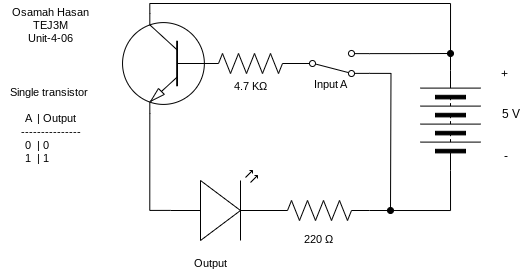

The diagram above was exported from draw.io. Its source (the exported page's mxGraphModel, read from the mxfile embedded in the PNG):
<mxGraphModel dx="695" dy="395" grid="1" gridSize="10" guides="1" tooltips="1" connect="1" arrows="1" fold="1" page="1" pageScale="1" pageWidth="827" pageHeight="1169" math="0" shadow="0">
  <root>
    <mxCell id="0" />
    <mxCell id="1" parent="0" />
    <mxCell id="2" value="" style="pointerEvents=1;verticalLabelPosition=bottom;shadow=0;dashed=0;align=center;html=1;verticalAlign=top;shape=mxgraph.electrical.miscellaneous.batteryStack;rotation=-90;" vertex="1" parent="1">
      <mxGeometry x="630" y="280" width="100" height="60" as="geometry" />
    </mxCell>
    <mxCell id="3" value="+" style="text;html=1;align=center;verticalAlign=middle;resizable=0;points=[];autosize=1;strokeColor=none;fillColor=none;" vertex="1" parent="1">
      <mxGeometry x="719" y="249" width="30" height="30" as="geometry" />
    </mxCell>
    <mxCell id="4" value="-" style="text;html=1;align=center;verticalAlign=middle;resizable=0;points=[];autosize=1;strokeColor=none;fillColor=none;" vertex="1" parent="1">
      <mxGeometry x="720" y="331" width="30" height="30" as="geometry" />
    </mxCell>
    <mxCell id="5" value="5 V" style="text;html=1;align=center;verticalAlign=middle;resizable=0;points=[];autosize=1;strokeColor=none;fillColor=none;" vertex="1" parent="1">
      <mxGeometry x="720" y="289" width="40" height="30" as="geometry" />
    </mxCell>
    <mxCell id="15" style="edgeStyle=orthogonalEdgeStyle;shape=connector;rounded=0;html=1;exitX=1;exitY=0.88;exitDx=0;exitDy=0;strokeColor=default;align=center;verticalAlign=middle;fontFamily=Helvetica;fontSize=11;fontColor=default;labelBackgroundColor=default;endArrow=oval;endFill=1;" edge="1" parent="1" source="6">
      <mxGeometry relative="1" as="geometry">
        <mxPoint x="620" y="400" as="targetPoint" />
      </mxGeometry>
    </mxCell>
    <mxCell id="16" style="edgeStyle=orthogonalEdgeStyle;shape=connector;rounded=0;html=1;exitX=1;exitY=0.12;exitDx=0;exitDy=0;strokeColor=default;align=center;verticalAlign=middle;fontFamily=Helvetica;fontSize=11;fontColor=default;labelBackgroundColor=default;endArrow=oval;endFill=1;" edge="1" parent="1" source="6">
      <mxGeometry relative="1" as="geometry">
        <mxPoint x="680" y="243" as="targetPoint" />
      </mxGeometry>
    </mxCell>
    <mxCell id="6" value="" style="html=1;shape=mxgraph.electrical.electro-mechanical.twoWaySwitch;aspect=fixed;elSwitchState=2;flipH=0;flipV=1;" vertex="1" parent="1">
      <mxGeometry x="524" y="240" width="75" height="26" as="geometry" />
    </mxCell>
    <mxCell id="7" value="" style="pointerEvents=1;verticalLabelPosition=bottom;shadow=0;dashed=0;align=center;html=1;verticalAlign=top;shape=mxgraph.electrical.resistors.resistor_2;" vertex="1" parent="1">
      <mxGeometry x="430" y="243" width="100" height="20" as="geometry" />
    </mxCell>
    <mxCell id="9" style="edgeStyle=orthogonalEdgeStyle;html=1;exitX=0.7;exitY=0;exitDx=0;exitDy=0;exitPerimeter=0;entryX=1;entryY=0.5;entryDx=0;entryDy=0;rounded=0;endArrow=none;endFill=0;" edge="1" parent="1" source="8" target="2">
      <mxGeometry relative="1" as="geometry" />
    </mxCell>
    <mxCell id="8" value="" style="verticalLabelPosition=bottom;shadow=0;dashed=0;align=center;html=1;verticalAlign=top;shape=mxgraph.electrical.transistors.npn_transistor_1;flipV=0;flipH=1;" vertex="1" parent="1">
      <mxGeometry x="350" y="203" width="95" height="100" as="geometry" />
    </mxCell>
    <mxCell id="10" value="" style="verticalLabelPosition=bottom;shadow=0;dashed=0;align=center;html=1;verticalAlign=top;shape=mxgraph.electrical.opto_electronics.led_2;pointerEvents=1;" vertex="1" parent="1">
      <mxGeometry x="400" y="360" width="100" height="70" as="geometry" />
    </mxCell>
    <mxCell id="14" style="edgeStyle=orthogonalEdgeStyle;shape=connector;rounded=0;html=1;exitX=1;exitY=0.5;exitDx=0;exitDy=0;exitPerimeter=0;entryX=0;entryY=0.5;entryDx=0;entryDy=0;strokeColor=default;align=center;verticalAlign=middle;fontFamily=Helvetica;fontSize=11;fontColor=default;labelBackgroundColor=default;endArrow=none;endFill=0;" edge="1" parent="1" source="11" target="2">
      <mxGeometry relative="1" as="geometry" />
    </mxCell>
    <mxCell id="11" value="" style="pointerEvents=1;verticalLabelPosition=bottom;shadow=0;dashed=0;align=center;html=1;verticalAlign=top;shape=mxgraph.electrical.resistors.resistor_2;" vertex="1" parent="1">
      <mxGeometry x="499" y="390" width="100" height="20" as="geometry" />
    </mxCell>
    <mxCell id="13" style="edgeStyle=orthogonalEdgeStyle;shape=connector;rounded=0;html=1;exitX=0.7;exitY=1;exitDx=0;exitDy=0;exitPerimeter=0;entryX=0;entryY=0.57;entryDx=0;entryDy=0;entryPerimeter=0;strokeColor=default;align=center;verticalAlign=middle;fontFamily=Helvetica;fontSize=11;fontColor=default;labelBackgroundColor=default;endArrow=none;endFill=0;" edge="1" parent="1" source="8" target="10">
      <mxGeometry relative="1" as="geometry" />
    </mxCell>
    <mxCell id="17" value="Input A" style="text;html=1;align=center;verticalAlign=middle;resizable=0;points=[];autosize=1;strokeColor=none;fillColor=none;fontFamily=Helvetica;fontSize=11;fontColor=default;labelBackgroundColor=default;" vertex="1" parent="1">
      <mxGeometry x="530" y="259" width="60" height="30" as="geometry" />
    </mxCell>
    <mxCell id="18" value="4.7 KΩ" style="text;html=1;align=center;verticalAlign=middle;resizable=0;points=[];autosize=1;strokeColor=none;fillColor=none;fontFamily=Helvetica;fontSize=11;fontColor=default;labelBackgroundColor=default;" vertex="1" parent="1">
      <mxGeometry x="450" y="261" width="60" height="30" as="geometry" />
    </mxCell>
    <mxCell id="19" value="Output" style="text;html=1;align=center;verticalAlign=middle;resizable=0;points=[];autosize=1;strokeColor=none;fillColor=none;fontFamily=Helvetica;fontSize=11;fontColor=default;labelBackgroundColor=default;" vertex="1" parent="1">
      <mxGeometry x="410" y="438" width="60" height="30" as="geometry" />
    </mxCell>
    <mxCell id="20" value="220&amp;nbsp;Ω" style="text;html=1;align=center;verticalAlign=middle;resizable=0;points=[];autosize=1;strokeColor=none;fillColor=none;fontFamily=Helvetica;fontSize=11;fontColor=default;labelBackgroundColor=default;" vertex="1" parent="1">
      <mxGeometry x="523" y="414" width="50" height="30" as="geometry" />
    </mxCell>
    <mxCell id="21" value="Osamah Hasan&lt;div&gt;TEJ3M&lt;/div&gt;&lt;div&gt;Unit-4-06&lt;/div&gt;" style="text;html=1;align=center;verticalAlign=middle;resizable=0;points=[];autosize=1;strokeColor=none;fillColor=none;fontFamily=Helvetica;fontSize=11;fontColor=default;labelBackgroundColor=default;" vertex="1" parent="1">
      <mxGeometry x="230" y="190" width="100" height="50" as="geometry" />
    </mxCell>
    <mxCell id="22" value="Single transistor&amp;nbsp;&lt;div&gt;&lt;br&gt;&lt;/div&gt;&lt;div&gt;A&amp;nbsp; | Output&lt;/div&gt;&lt;div&gt;---------------&lt;/div&gt;&lt;div&gt;0&amp;nbsp; | 0&amp;nbsp;&amp;nbsp;&lt;span style=&quot;color: rgb(63, 63, 63); background-color: light-dark(#ffffff, var(--ge-dark-color, #121212));&quot;&gt;&amp;nbsp; &amp;nbsp; &amp;nbsp; &amp;nbsp;&lt;/span&gt;&lt;/div&gt;&lt;div&gt;1&amp;nbsp; | 1&amp;nbsp; &amp;nbsp; &amp;nbsp; &amp;nbsp; &amp;nbsp;&lt;/div&gt;" style="text;html=1;align=center;verticalAlign=middle;resizable=0;points=[];autosize=1;strokeColor=none;fillColor=none;fontFamily=Helvetica;fontSize=11;fontColor=default;labelBackgroundColor=default;" vertex="1" parent="1">
      <mxGeometry x="230" y="270" width="100" height="90" as="geometry" />
    </mxCell>
  </root>
</mxGraphModel>